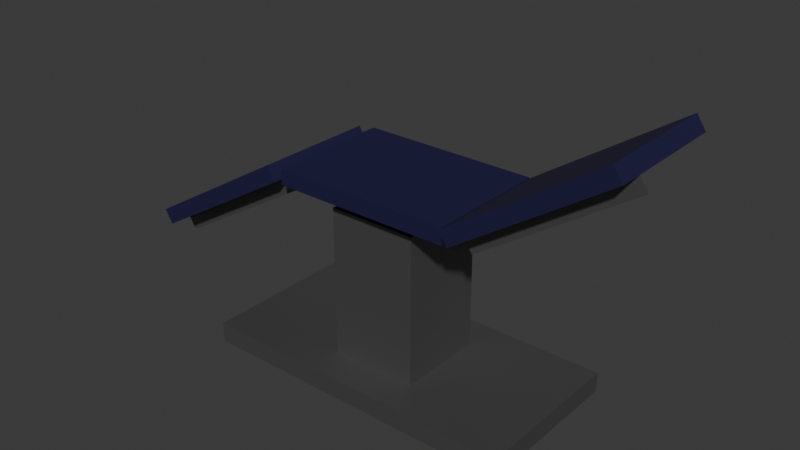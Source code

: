 # Source: SurgeryBed.blend  (saved by Blender 4.5.87; exported with 4.5.12 LTS)
import bpy
from mathutils import Matrix  # noqa: F401  (used for matrix-valued properties, if any)

bpy.ops.wm.read_factory_settings(use_empty=True)
scene = bpy.context.scene
scene.name = 'Scene'

# ---- collections
col_collection = bpy.data.collections.new('Collection'); scene.collection.children.link(col_collection)

# ---- materials (node trees are filled in below, after node groups)
mat_frame = bpy.data.materials.new('Frame')
mat_frame.alpha_threshold = 0.0
mat_frame.roughness = 0.5
mat_frame.line_color = (0.0, 0.0, 0.0, 1.0)
mat_bed = bpy.data.materials.new('Bed')

# ---- material node trees
mat_frame.use_nodes = True; mat_frame.node_tree.nodes.clear()
_N = mat_frame.node_tree.nodes; _L = mat_frame.node_tree.links
n0 = _N.new('ShaderNodeOutputMaterial'); n0.name = 'Material Output'; n0.location = (200, 100)
n1 = _N.new('ShaderNodeBsdfPrincipled'); n1.name = 'Principled BSDF'; n1.location = (-200, 100)
n1.inputs[0].default_value = (0.1913, 0.1913, 0.1913, 1.0)
n1.inputs[1].default_value = 0.7778
n1.inputs[3].default_value = 1.45
_L.new(n1.outputs[0], n0.inputs[0])
n0.is_active_output = True
mat_bed.use_nodes = True; mat_bed.node_tree.nodes.clear()
_N = mat_bed.node_tree.nodes; _L = mat_bed.node_tree.links
n0 = _N.new('ShaderNodeBsdfPrincipled'); n0.name = 'Principled BSDF'; n0.location = (-200, 100)
n0.inputs[0].default_value = (0.006512, 0.004777, 0.05127, 1.0)
n0.inputs[2].default_value = 0.7302
n1 = _N.new('ShaderNodeOutputMaterial'); n1.name = 'Material Output'; n1.location = (200, 100)
_L.new(n0.outputs[0], n1.inputs[0])
n1.is_active_output = True

# ---- world
world_world = bpy.data.worlds.new('World'); scene.world = world_world
world_world.use_nodes = True; world_world.node_tree.nodes.clear()
_N = world_world.node_tree.nodes; _L = world_world.node_tree.links
n0 = _N.new('ShaderNodeOutputWorld'); n0.name = 'World Output'; n0.location = (200, 100)
n1 = _N.new('ShaderNodeBackground'); n1.name = 'Background'; n1.location = (-200, 100)
n1.inputs[0].default_value = (0.05088, 0.05088, 0.05088, 1.0)
_L.new(n1.outputs[0], n0.inputs[0])
n0.is_active_output = True
world_world.color = (0.05088, 0.05088, 0.05088)
world_world.sun_shadow_jitter_overblur = 0.0

# ---- meshes
me_cube = bpy.data.meshes.new('Cube')
me_cube.from_pydata([(2.027, 1.0, 1.0), (2.027, 1.0, -1.0), (2.027, -1.0, 1.0), (2.027, -1.0, -1.0), (-2.027, 1.0, 1.0), (-2.027, 1.0, -1.0), (-2.027, -1.0, 1.0), (-2.027, -1.0, -1.0), (0.5519, -0.5519, 1.0), (-0.5519, -0.5519, 1.0), (0.5519, 0.5519, 1.0), (-0.5519, 0.5519, 1.0), (0.5519, -0.5519, 15.91), (-0.5519, -0.5519, 15.91), (0.5519, 0.5519, 15.91), (-0.5519, 0.5519, 15.91)], [], [(0, 4, 11, 10), (3, 2, 6, 7), (7, 6, 4, 5), (5, 1, 3, 7), (1, 0, 2, 3), (5, 4, 0, 1), (11, 9, 13, 15), (6, 2, 8, 9), (4, 6, 9, 11), (2, 0, 10, 8), (14, 15, 13, 12), (9, 8, 12, 13), (10, 11, 15, 14), (8, 10, 14, 12)])
_uv = me_cube.uv_layers.new(name='UVMap')
_uv.uv.foreach_set('vector', [0.625, 0.5, 0.625, 0.25, 0.625, 0.25, 0.625, 0.5, 0.375, 0.75, 0.625, 0.75, 0.625, 1.0, 0.375, 1.0, 0.375, 0.0, 0.625, 0.0, 0.625, 0.25, 0.375, 0.25, 0.125, 0.5, 0.375, 0.5, 0.375, 0.75, 0.125, 0.75, 0.375, 0.5, 0.625, 0.5, 0.625, 0.75, 0.375, 0.75, 0.375, 0.25, 0.625, 0.25, 0.625, 0.5, 0.375, 0.5, 0.625, 0.25, 0.625, 0.0, 0.625, 0.0, 0.625, 0.25, 0.625, 1.0, 0.625, 0.75, 0.625, 0.75, 0.625, 1.0, 0.625, 0.25, 0.625, 0.0, 0.625, 0.0, 0.625, 0.25, 0.625, 0.75, 0.625, 0.5, 0.625, 0.5, 0.625, 0.75, 0.625, 0.5, 0.875, 0.5, 0.875, 0.75, 0.625, 0.75, 0.625, 1.0, 0.625, 0.75, 0.625, 0.75, 0.625, 1.0, 0.625, 0.5, 0.625, 0.25, 0.625, 0.25, 0.625, 0.5, 0.625, 0.75, 0.625, 0.5, 0.625, 0.5, 0.625, 0.75])
me_cube.materials.append(mat_frame)
me_cube.use_mirror_vertex_groups = False
me_cube.update()
me_cube_001 = bpy.data.meshes.new('Cube.001')
me_cube_001.from_pydata([(-1.0, -5.869, -1.0), (-1.0, -5.869, 0.2956), (-1.0, 1.0, -1.0), (-1.0, 1.0, 0.2956), (1.0, -5.869, -1.0), (1.0, -5.869, 0.2956), (1.0, 1.0, -1.0), (1.0, 1.0, 0.2956), (-1.0, -5.869, 1.704), (-1.0, 1.0, 1.704), (1.0, 1.0, 1.704), (1.0, -5.869, 1.704), (1.0, 3.0, 0.2956), (-1.0, 3.0, 0.2956), (-1.0, 3.0, 1.704), (1.0, 3.0, 1.704), (-1.0, -7.869, 0.2956), (1.0, -7.869, 0.2956), (1.0, -7.869, 1.704), (-1.0, -7.869, 1.704)], [], [(0, 1, 3, 2), (2, 3, 7, 6), (6, 7, 5, 4), (4, 5, 1, 0), (2, 6, 4, 0), (10, 9, 8, 11), (5, 7, 10, 11), (3, 1, 8, 9), (12, 13, 14, 15), (3, 13, 12, 7), (9, 14, 13, 3), (10, 15, 14, 9), (7, 12, 15, 10), (16, 17, 18, 19), (5, 17, 16, 1), (11, 18, 17, 5), (8, 19, 18, 11), (1, 16, 19, 8)])
me_cube_001.polygons.foreach_set('material_index', [0, 0, 0, 0, 0, 1, 1, 1, 1, 1, 1, 1, 1, 1, 1, 1, 1, 1])
_uv = me_cube_001.uv_layers.new(name='UVMap')
_uv.uv.foreach_set('vector', [0.375, 0.0, 0.625, 0.0, 0.625, 0.25, 0.375, 0.25, 0.375, 0.25, 0.625, 0.25, 0.625, 0.5, 0.375, 0.5, 0.375, 0.5, 0.625, 0.5, 0.625, 0.75, 0.375, 0.75, 0.375, 0.75, 0.625, 0.75, 0.625, 1.0, 0.375, 1.0, 0.125, 0.5, 0.375, 0.5, 0.375, 0.75, 0.125, 0.75, 0.625, 0.5, 0.875, 0.5, 0.875, 0.75, 0.625, 0.75, 0.625, 0.75, 0.625, 0.5, 0.625, 0.5, 0.625, 0.75, 0.625, 0.25, 0.625, 0.0, 0.625, 0.0, 0.625, 0.25, 0.625, 0.5, 0.625, 0.25, 0.625, 0.25, 0.625, 0.5, 0.625, 0.25, 0.625, 0.25, 0.625, 0.5, 0.625, 0.5, 0.625, 0.25, 0.625, 0.25, 0.625, 0.25, 0.625, 0.25, 0.625, 0.5, 0.625, 0.5, 0.625, 0.25, 0.625, 0.25, 0.625, 0.5, 0.625, 0.5, 0.625, 0.5, 0.625, 0.5, 0.625, 1.0, 0.625, 0.75, 0.625, 0.75, 0.625, 1.0, 0.625, 0.75, 0.625, 0.75, 0.625, 1.0, 0.625, 1.0, 0.625, 0.75, 0.625, 0.75, 0.625, 0.75, 0.625, 0.75, 0.625, 1.0, 0.625, 1.0, 0.625, 0.75, 0.625, 0.75, 0.625, 1.0, 0.625, 1.0, 0.625, 1.0, 0.625, 1.0])
me_cube_001.materials.append(mat_frame)
me_cube_001.materials.append(mat_bed)
me_cube_001.update()
me_cube_003 = bpy.data.meshes.new('Cube.003')
me_cube_003.from_pydata([(-2.0, -3.403, -1.0), (-2.0, -3.403, 0.2956), (-2.0, 3.403, -1.0), (-2.0, 3.403, 0.2956), (1.192e-07, -3.403, -1.0), (1.192e-07, -3.403, 0.2956), (1.192e-07, 3.403, -1.0), (1.192e-07, 3.403, 0.2956), (-2.0, -3.403, 1.704), (-2.0, 3.403, 1.704), (1.118e-07, 3.403, 1.704), (1.118e-07, -3.403, 1.704), (1.192e-07, 5.403, 0.2956), (-2.0, 5.403, 0.2956), (-2.0, 5.403, 1.704), (1.118e-07, 5.403, 1.704), (-2.0, -5.403, 0.2956), (1.192e-07, -5.403, 0.2956), (1.118e-07, -5.403, 1.704), (-2.0, -5.403, 1.704)], [], [(0, 1, 3, 2), (2, 3, 7, 6), (6, 7, 5, 4), (4, 5, 1, 0), (2, 6, 4, 0), (10, 9, 8, 11), (5, 7, 10, 11), (3, 1, 8, 9), (12, 13, 14, 15), (3, 13, 12, 7), (9, 14, 13, 3), (10, 15, 14, 9), (7, 12, 15, 10), (16, 17, 18, 19), (5, 17, 16, 1), (11, 18, 17, 5), (8, 19, 18, 11), (1, 16, 19, 8)])
me_cube_003.polygons.foreach_set('material_index', [-1, -1, -1, -1, -1, 1, 1, 1, 1, 1, 1, 1, 1, 1, 1, 1, 1, 1])
_uv = me_cube_003.uv_layers.new(name='UVMap')
_uv.uv.foreach_set('vector', [0.375, 0.0, 0.625, 0.0, 0.625, 0.25, 0.375, 0.25, 0.375, 0.25, 0.625, 0.25, 0.625, 0.5, 0.375, 0.5, 0.375, 0.5, 0.625, 0.5, 0.625, 0.75, 0.375, 0.75, 0.375, 0.75, 0.625, 0.75, 0.625, 1.0, 0.375, 1.0, 0.125, 0.5, 0.375, 0.5, 0.375, 0.75, 0.125, 0.75, 0.625, 0.5, 0.875, 0.5, 0.875, 0.75, 0.625, 0.75, 0.625, 0.75, 0.625, 0.5, 0.625, 0.5, 0.625, 0.75, 0.625, 0.25, 0.625, 0.0, 0.625, 0.0, 0.625, 0.25, 0.625, 0.5, 0.625, 0.25, 0.625, 0.25, 0.625, 0.5, 0.625, 0.25, 0.625, 0.25, 0.625, 0.5, 0.625, 0.5, 0.625, 0.25, 0.625, 0.25, 0.625, 0.25, 0.625, 0.25, 0.625, 0.5, 0.625, 0.5, 0.625, 0.25, 0.625, 0.25, 0.625, 0.5, 0.625, 0.5, 0.625, 0.5, 0.625, 0.5, 0.625, 1.0, 0.625, 0.75, 0.625, 0.75, 0.625, 1.0, 0.625, 0.75, 0.625, 0.75, 0.625, 1.0, 0.625, 1.0, 0.625, 0.75, 0.625, 0.75, 0.625, 0.75, 0.625, 0.75, 0.625, 1.0, 0.625, 1.0, 0.625, 0.75, 0.625, 0.75, 0.625, 1.0, 0.625, 1.0, 0.625, 1.0, 0.625, 1.0])
me_cube_003.materials.append(mat_frame)
me_cube_003.materials.append(mat_bed)
me_cube_003.update()
me_cube_002 = bpy.data.meshes.new('Cube.002')
me_cube_002.from_pydata([(0.0, -3.408, -1.0), (0.0, -3.408, 0.2956), (0.0, 3.408, -1.0), (0.0, 3.408, 0.2956), (2.0, -3.408, -1.0), (2.0, -3.408, 0.2956), (2.0, 3.408, -1.0), (2.0, 3.408, 0.2956), (0.0, -3.408, 1.704), (0.0, 3.408, 1.704), (2.0, 3.408, 1.704), (2.0, -3.408, 1.704), (0.0, -5.408, 0.2956), (2.0, -5.408, 0.2956), (2.0, -5.408, 1.704), (0.0, -5.408, 1.704), (2.0, 5.408, 0.2956), (0.0, 5.408, 0.2956), (0.0, 5.408, 1.704), (2.0, 5.408, 1.704)], [], [(0, 1, 3, 2), (2, 3, 7, 6), (6, 7, 5, 4), (4, 5, 1, 0), (2, 6, 4, 0), (10, 9, 8, 11), (5, 7, 10, 11), (3, 1, 8, 9), (12, 13, 14, 15), (5, 13, 12, 1), (11, 14, 13, 5), (8, 15, 14, 11), (1, 12, 15, 8), (16, 17, 18, 19), (3, 17, 16, 7), (9, 18, 17, 3), (10, 19, 18, 9), (7, 16, 19, 10)])
me_cube_002.polygons.foreach_set('material_index', [0, 0, 0, 0, 0, 1, 1, 1, 1, 1, 1, 1, 1, 1, 1, 1, 1, 1])
_uv = me_cube_002.uv_layers.new(name='UVMap')
_uv.uv.foreach_set('vector', [0.375, 0.0, 0.625, 0.0, 0.625, 0.25, 0.375, 0.25, 0.375, 0.25, 0.625, 0.25, 0.625, 0.5, 0.375, 0.5, 0.375, 0.5, 0.625, 0.5, 0.625, 0.75, 0.375, 0.75, 0.375, 0.75, 0.625, 0.75, 0.625, 1.0, 0.375, 1.0, 0.125, 0.5, 0.375, 0.5, 0.375, 0.75, 0.125, 0.75, 0.625, 0.5, 0.875, 0.5, 0.875, 0.75, 0.625, 0.75, 0.625, 0.75, 0.625, 0.5, 0.625, 0.5, 0.625, 0.75, 0.625, 0.25, 0.625, 0.0, 0.625, 0.0, 0.625, 0.25, 0.625, 1.0, 0.625, 0.75, 0.625, 0.75, 0.625, 1.0, 0.625, 0.75, 0.625, 0.75, 0.625, 1.0, 0.625, 1.0, 0.625, 0.75, 0.625, 0.75, 0.625, 0.75, 0.625, 0.75, 0.625, 1.0, 0.625, 1.0, 0.625, 0.75, 0.625, 0.75, 0.625, 1.0, 0.625, 1.0, 0.625, 1.0, 0.625, 1.0, 0.625, 0.5, 0.625, 0.25, 0.625, 0.25, 0.625, 0.5, 0.625, 0.25, 0.625, 0.25, 0.625, 0.5, 0.625, 0.5, 0.625, 0.25, 0.625, 0.25, 0.625, 0.25, 0.625, 0.25, 0.625, 0.5, 0.625, 0.5, 0.625, 0.25, 0.625, 0.25, 0.625, 0.5, 0.625, 0.5, 0.625, 0.5, 0.625, 0.5])
me_cube_002.materials.append(mat_frame)
me_cube_002.materials.append(mat_bed)
me_cube_002.update()

# ---- objects
ob_base = bpy.data.objects.new('Base', me_cube)
ob_bedframemid = bpy.data.objects.new('BedFrameMid', me_cube_001)
ob_bedframelower = bpy.data.objects.new('BedFrameLower', me_cube_003)
ob_bedframetop = bpy.data.objects.new('BedFrameTop', me_cube_002)

# ---- transforms, parenting, visibility, modifiers, constraints
ob_base.location = (0.0, 0.0, 0.0)
ob_base.scale = (1.0, 1.0, 0.125)
ob_base.lock_rotations_4d = False
ob_base.empty_display_type = 'ARROWS'
ob_base.lineart.crease_threshold = 0.0
ob_bedframemid.location = (0.0, 0.3472, 2.131)
ob_bedframemid.scale = (1.109, 0.142, 0.142)
ob_bedframelower.location = (-1.208, 0.006001, 2.131)
ob_bedframelower.rotation_euler = (0.0, -0.5385, 0.0)
ob_bedframelower.scale = (1.109, 0.142, 0.142)
ob_bedframetop.location = (1.202, 0.00536, 2.131)
ob_bedframetop.rotation_euler = (0.0, -0.5903, 0.0)
ob_bedframetop.scale = (1.109, 0.142, 0.142)

# ---- collection membership
col_collection.objects.link(ob_base)
col_collection.objects.link(ob_bedframemid)
col_collection.objects.link(ob_bedframelower)
col_collection.objects.link(ob_bedframetop)

# ---- scene / render settings (as saved in the file)
scene.frame_start = 1; scene.frame_end = 250; scene.frame_set(1)
scene.render.engine = 'BLENDER_EEVEE_NEXT'
bpy.context.view_layer.update()

# ---- added for rendering (the .blend has no active camera and no usable light): camera, sun
cam_auto = bpy.data.cameras.new('AutoCamera')
cam_auto.lens = 50.0
cam_auto.sensor_width = 36.0
cam_auto.clip_end = 1000.0
ob_auto_camera = bpy.data.objects.new('AutoCamera', cam_auto)
scene.collection.objects.link(ob_auto_camera)
ob_auto_camera.location = (6.9933, -8.45931, 7.36015)
ob_auto_camera.rotation_euler = (1.09748, -7.21219e-08, 0.694738)
scene.camera = ob_auto_camera
light_auto_sun = bpy.data.lights.new('AutoSun', 'SUN')
light_auto_sun.energy = 3.0
light_auto_sun.angle = 0.0523599
ob_auto_sun = bpy.data.objects.new('AutoSun', light_auto_sun)
scene.collection.objects.link(ob_auto_sun)
ob_auto_sun.rotation_euler = (0.872665, 0.174533, 0.523599)
bpy.context.view_layer.update()
